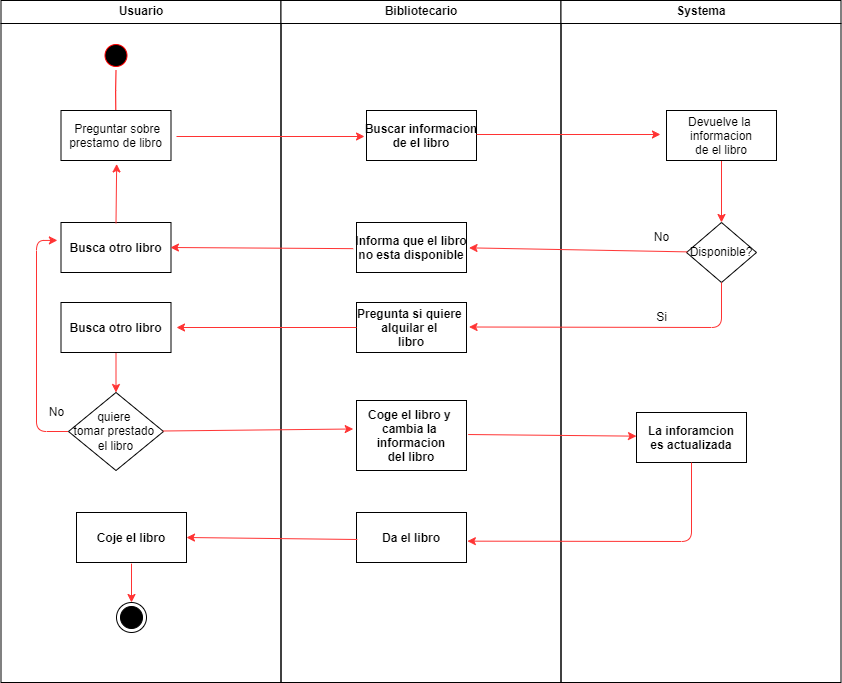

The diagram above was exported from draw.io. Its source (the exported page's mxGraphModel, read from the mxfile embedded in the PNG):
<mxGraphModel dx="1310" dy="668" grid="1" gridSize="10" guides="1" tooltips="1" connect="1" arrows="1" fold="1" page="1" pageScale="1" pageWidth="1169" pageHeight="826" background="none" math="0" shadow="0">
  <root>
    <mxCell id="0" />
    <mxCell id="1" parent="0" />
    <mxCell id="2" value="Usuario" style="swimlane;whiteSpace=wrap" parent="1" vertex="1">
      <mxGeometry x="164.5" y="128" width="280" height="682" as="geometry" />
    </mxCell>
    <mxCell id="5" value="" style="ellipse;shape=startState;fillColor=#000000;strokeColor=#ff0000;" parent="2" vertex="1">
      <mxGeometry x="100" y="40" width="30" height="30" as="geometry" />
    </mxCell>
    <mxCell id="6" value="" style="edgeStyle=elbowEdgeStyle;elbow=horizontal;verticalAlign=bottom;endArrow=open;endSize=8;strokeColor=#FF0000;endFill=1;rounded=0" parent="2" source="5" target="7" edge="1">
      <mxGeometry x="100" y="40" as="geometry">
        <mxPoint x="115" y="110" as="targetPoint" />
      </mxGeometry>
    </mxCell>
    <mxCell id="7" value=" Preguntar sobre &#10;prestamo de libro" style="" parent="2" vertex="1">
      <mxGeometry x="60" y="110" width="110" height="50" as="geometry" />
    </mxCell>
    <mxCell id="54" value="Busca otro libro" style="fontStyle=1" vertex="1" parent="2">
      <mxGeometry x="60" y="222" width="110" height="50" as="geometry" />
    </mxCell>
    <mxCell id="68" style="edgeStyle=none;html=1;entryX=0.5;entryY=0;entryDx=0;entryDy=0;strokeColor=#FF3333;" edge="1" parent="2" source="57" target="63">
      <mxGeometry relative="1" as="geometry" />
    </mxCell>
    <mxCell id="57" value="Busca otro libro" style="fontStyle=1" vertex="1" parent="2">
      <mxGeometry x="60" y="302" width="110" height="50" as="geometry" />
    </mxCell>
    <mxCell id="60" value="" style="endArrow=classic;html=1;strokeColor=#FF3333;entryX=0.506;entryY=1.069;entryDx=0;entryDy=0;entryPerimeter=0;exitX=0.5;exitY=0.015;exitDx=0;exitDy=0;exitPerimeter=0;" edge="1" parent="2" source="54" target="7">
      <mxGeometry width="50" height="50" relative="1" as="geometry">
        <mxPoint y="222" as="sourcePoint" />
        <mxPoint x="50" y="172" as="targetPoint" />
      </mxGeometry>
    </mxCell>
    <mxCell id="66" style="edgeStyle=none;html=1;entryX=-0.033;entryY=0.357;entryDx=0;entryDy=0;entryPerimeter=0;strokeColor=#FF3333;" edge="1" parent="2" source="63" target="54">
      <mxGeometry relative="1" as="geometry">
        <Array as="points">
          <mxPoint x="35.5" y="431" />
          <mxPoint x="35.5" y="240" />
        </Array>
      </mxGeometry>
    </mxCell>
    <mxCell id="63" value="quiere&amp;nbsp;&lt;br&gt;tomar prestado&amp;nbsp;&lt;br&gt;el libro" style="rhombus;whiteSpace=wrap;html=1;" vertex="1" parent="2">
      <mxGeometry x="67.5" y="392" width="95" height="78" as="geometry" />
    </mxCell>
    <mxCell id="78" style="edgeStyle=none;html=1;entryX=0.5;entryY=0;entryDx=0;entryDy=0;strokeColor=#FF3333;exitX=0.5;exitY=1.023;exitDx=0;exitDy=0;exitPerimeter=0;" edge="1" parent="2" source="74" target="77">
      <mxGeometry relative="1" as="geometry" />
    </mxCell>
    <mxCell id="74" value="Coje el libro" style="fontStyle=1" vertex="1" parent="2">
      <mxGeometry x="75.5" y="512" width="110" height="50" as="geometry" />
    </mxCell>
    <mxCell id="77" value="" style="ellipse;html=1;shape=endState;fillColor=strokeColor;" vertex="1" parent="2">
      <mxGeometry x="115.5" y="602" width="30" height="30" as="geometry" />
    </mxCell>
    <mxCell id="3" value="Bibliotecario" style="swimlane;whiteSpace=wrap;startSize=23;" parent="1" vertex="1">
      <mxGeometry x="444.5" y="128" width="280" height="682" as="geometry" />
    </mxCell>
    <mxCell id="15" value="Buscar informacion&#10;de el libro" style="fontStyle=1" parent="3" vertex="1">
      <mxGeometry x="85.5" y="110" width="110" height="50" as="geometry" />
    </mxCell>
    <mxCell id="50" value="Pregunta si quiere &#10;alquilar el &#10;libro" style="fontStyle=1" vertex="1" parent="3">
      <mxGeometry x="75.5" y="302" width="110" height="50" as="geometry" />
    </mxCell>
    <mxCell id="52" value="Informa que el libro&#10;no esta disponible" style="fontStyle=1" vertex="1" parent="3">
      <mxGeometry x="75.5" y="222" width="110" height="50" as="geometry" />
    </mxCell>
    <mxCell id="69" value="Coge el libro y &#10;cambia la &#10;informacion&#10;del libro" style="fontStyle=1" vertex="1" parent="3">
      <mxGeometry x="75.5" y="400" width="110" height="70" as="geometry" />
    </mxCell>
    <mxCell id="73" value="Da el libro" style="fontStyle=1" vertex="1" parent="3">
      <mxGeometry x="75.5" y="512" width="110" height="50" as="geometry" />
    </mxCell>
    <mxCell id="4" value="Systema" style="swimlane;whiteSpace=wrap;startSize=23;" parent="1" vertex="1">
      <mxGeometry x="724.5" y="128" width="280" height="682" as="geometry" />
    </mxCell>
    <mxCell id="49" style="edgeStyle=none;html=1;entryX=0.5;entryY=0;entryDx=0;entryDy=0;strokeColor=#FF3333;" edge="1" parent="4" source="46" target="48">
      <mxGeometry relative="1" as="geometry" />
    </mxCell>
    <mxCell id="46" value="Devuelve la &#10;informacion&#10;de el libro" style="" vertex="1" parent="4">
      <mxGeometry x="105.5" y="110" width="110" height="50" as="geometry" />
    </mxCell>
    <mxCell id="48" value="Disponible?" style="rhombus;whiteSpace=wrap;html=1;" vertex="1" parent="4">
      <mxGeometry x="125.5" y="222" width="70" height="60" as="geometry" />
    </mxCell>
    <mxCell id="64" value="Si" style="text;html=1;align=center;verticalAlign=middle;resizable=0;points=[];autosize=1;strokeColor=none;fillColor=none;" vertex="1" parent="4">
      <mxGeometry x="85.5" y="302" width="30" height="30" as="geometry" />
    </mxCell>
    <mxCell id="65" value="No" style="text;html=1;align=center;verticalAlign=middle;resizable=0;points=[];autosize=1;strokeColor=none;fillColor=none;" vertex="1" parent="4">
      <mxGeometry x="80.5" y="222" width="40" height="30" as="geometry" />
    </mxCell>
    <mxCell id="71" value="La inforamcion&#10;es actualizada" style="fontStyle=1" vertex="1" parent="4">
      <mxGeometry x="75.5" y="412" width="110" height="50" as="geometry" />
    </mxCell>
    <mxCell id="45" style="edgeStyle=none;html=1;entryX=-0.018;entryY=0.52;entryDx=0;entryDy=0;entryPerimeter=0;strokeColor=#FF3333;" edge="1" parent="1" target="15">
      <mxGeometry relative="1" as="geometry">
        <mxPoint x="340" y="264" as="sourcePoint" />
      </mxGeometry>
    </mxCell>
    <mxCell id="47" style="edgeStyle=none;html=1;entryX=-0.055;entryY=0.48;entryDx=0;entryDy=0;entryPerimeter=0;strokeColor=#FF3333;" edge="1" parent="1" target="46">
      <mxGeometry relative="1" as="geometry">
        <mxPoint x="640" y="262" as="sourcePoint" />
      </mxGeometry>
    </mxCell>
    <mxCell id="51" style="edgeStyle=none;html=1;strokeColor=#FF3333;entryX=1.023;entryY=0.507;entryDx=0;entryDy=0;entryPerimeter=0;" edge="1" parent="1" source="48" target="52">
      <mxGeometry relative="1" as="geometry">
        <mxPoint x="660" y="380" as="targetPoint" />
      </mxGeometry>
    </mxCell>
    <mxCell id="53" style="edgeStyle=none;html=1;strokeColor=#FF3333;exitX=0.5;exitY=1;exitDx=0;exitDy=0;entryX=1.023;entryY=0.49;entryDx=0;entryDy=0;entryPerimeter=0;" edge="1" parent="1" source="48" target="50">
      <mxGeometry relative="1" as="geometry">
        <mxPoint x="660" y="455" as="targetPoint" />
        <Array as="points">
          <mxPoint x="885" y="455" />
        </Array>
      </mxGeometry>
    </mxCell>
    <mxCell id="56" style="edgeStyle=none;html=1;entryX=0.995;entryY=0.5;entryDx=0;entryDy=0;entryPerimeter=0;strokeColor=#FF3333;exitX=-0.03;exitY=0.523;exitDx=0;exitDy=0;exitPerimeter=0;" edge="1" parent="1" source="52" target="54">
      <mxGeometry relative="1" as="geometry">
        <mxPoint x="500" y="390" as="sourcePoint" />
      </mxGeometry>
    </mxCell>
    <mxCell id="62" style="edgeStyle=none;html=1;entryX=1.05;entryY=0.5;entryDx=0;entryDy=0;entryPerimeter=0;strokeColor=#FF3333;" edge="1" parent="1" target="57">
      <mxGeometry relative="1" as="geometry">
        <mxPoint x="520" y="455" as="sourcePoint" />
      </mxGeometry>
    </mxCell>
    <mxCell id="67" value="No" style="text;html=1;align=center;verticalAlign=middle;resizable=0;points=[];autosize=1;strokeColor=none;fillColor=none;" vertex="1" parent="1">
      <mxGeometry x="200" y="525" width="40" height="30" as="geometry" />
    </mxCell>
    <mxCell id="70" style="edgeStyle=none;html=1;entryX=-0.03;entryY=0.407;entryDx=0;entryDy=0;entryPerimeter=0;strokeColor=#FF3333;" edge="1" parent="1" source="63" target="69">
      <mxGeometry relative="1" as="geometry" />
    </mxCell>
    <mxCell id="72" style="edgeStyle=none;html=1;entryX=0;entryY=0.473;entryDx=0;entryDy=0;entryPerimeter=0;strokeColor=#FF3333;exitX=1.015;exitY=0.486;exitDx=0;exitDy=0;exitPerimeter=0;" edge="1" parent="1" source="69" target="71">
      <mxGeometry relative="1" as="geometry" />
    </mxCell>
    <mxCell id="75" style="edgeStyle=none;html=1;entryX=1.008;entryY=0.573;entryDx=0;entryDy=0;entryPerimeter=0;strokeColor=#FF3333;" edge="1" parent="1" target="73">
      <mxGeometry relative="1" as="geometry">
        <mxPoint x="855" y="590" as="sourcePoint" />
        <Array as="points">
          <mxPoint x="855" y="669" />
        </Array>
      </mxGeometry>
    </mxCell>
    <mxCell id="76" style="edgeStyle=none;html=1;entryX=1;entryY=0.5;entryDx=0;entryDy=0;entryPerimeter=0;strokeColor=#FF3333;exitX=0.008;exitY=0.54;exitDx=0;exitDy=0;exitPerimeter=0;" edge="1" parent="1" source="73" target="74">
      <mxGeometry relative="1" as="geometry" />
    </mxCell>
  </root>
</mxGraphModel>